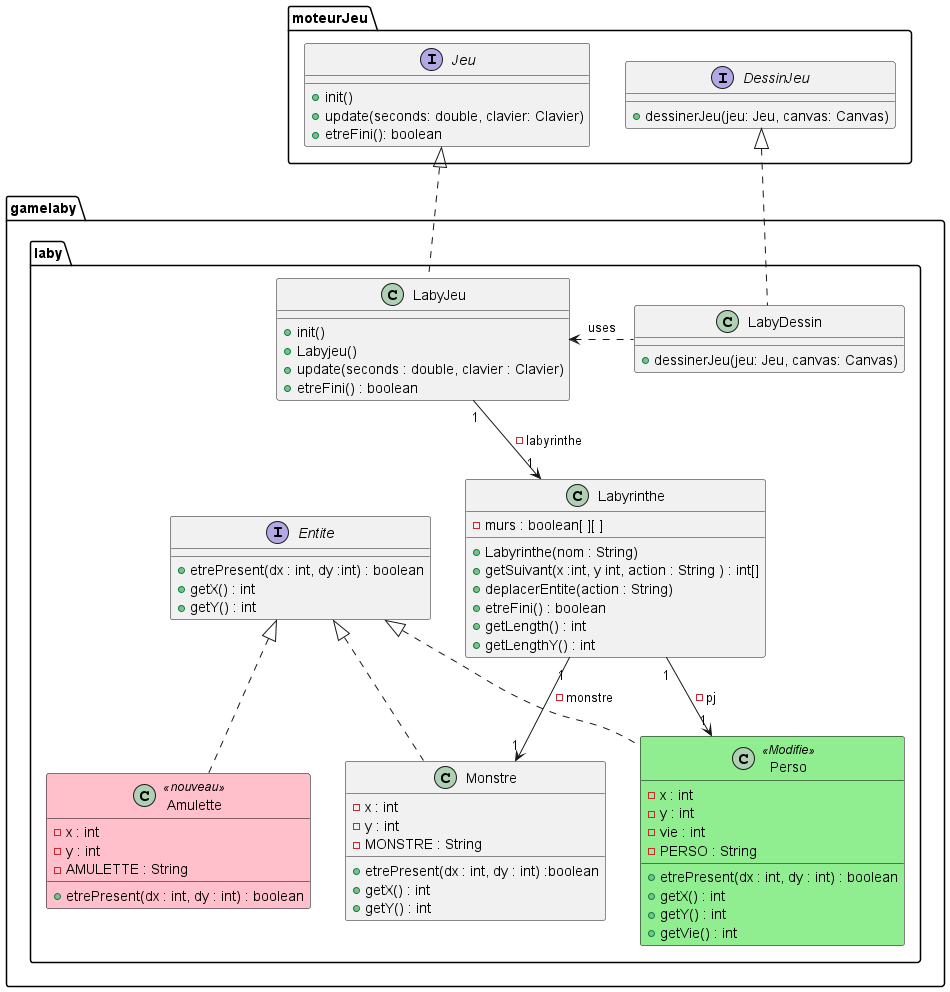

The diagram above was rendered by PlantUML. Its source (embedded in the PNG):
@startuml
skinparam class{
    backgroundColor<<Nouveau>> Pink
    borderColor<<Nouveau>>  Black
    backgroundColor<<Modifie>> LightGreen
    borderColor<<Modifie>>  Black
}
package moteurJeu{
interface Jeu{
+ init()
+ update(seconds: double, clavier: Clavier)
+ etreFini(): boolean
}


interface DessinJeu {
+ dessinerJeu(jeu: Jeu, canvas: Canvas)
}
}
package gamelaby.laby{
    class LabyDessin{
        + dessinerJeu(jeu: Jeu, canvas: Canvas)
    }

DessinJeu <|.. LabyDessin
    class LabyJeu{
        +init()
        +Labyjeu()
        +update(seconds : double, clavier : Clavier)
        +etreFini() : boolean
        }

Jeu <|.. LabyJeu

    class Labyrinthe{
        -murs : boolean[ ][ ]
        +Labyrinthe(nom : String)
        +getSuivant(x :int, y int, action : String ) : int[]
        +deplacerEntite(action : String)
        +etreFini() : boolean
        +getLength() : int
        +getLengthY() : int

    }
LabyJeu "1" --> "1" Labyrinthe : -labyrinthe
    interface Entite {
        +etrePresent(dx : int, dy :int) : boolean
        + getX() : int
        + getY() : int



    }
    class Perso <<Modifie>>{
    -x : int
    -y : int
    -vie : int
    - PERSO : String
    +etrePresent(dx : int, dy : int) : boolean
    +getX() : int
    +getY() : int
    +getVie() : int

    }
    class Monstre{
    -x : int
    -y : int
    -MONSTRE : String
    +etrePresent(dx : int, dy : int) :boolean
    +getX() : int
    +getY() : int

    }
    class Amulette<<nouveau>>{
        -x : int
        -y : int
        -AMULETTE : String
        +etrePresent(dx : int, dy : int) : boolean
    }
Entite <|.. Amulette
 Entite <|.. Perso
 Entite <|.. Monstre
 Labyrinthe "1" --> "1" Perso : -pj
 Labyrinthe "1" --> "1" Monstre : -monstre
 LabyJeu <. LabyDessin:uses
    }



@enduml